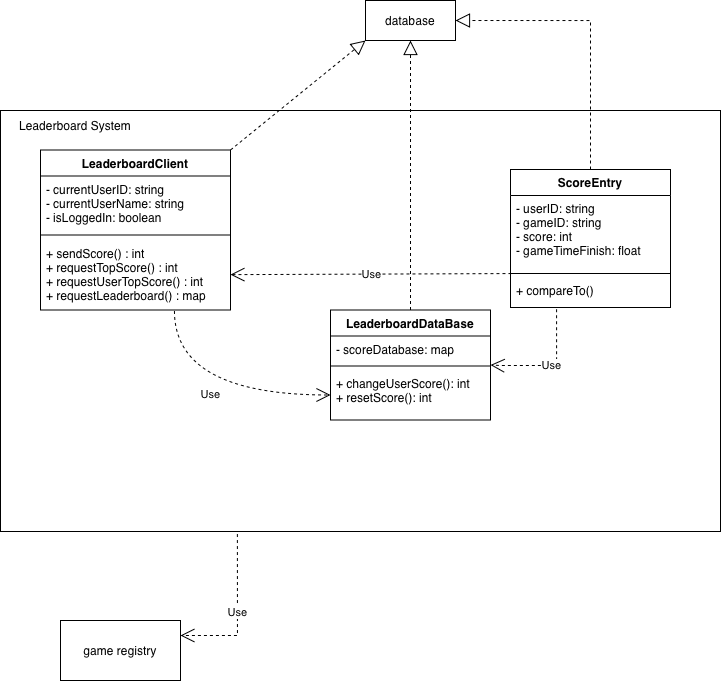

The diagram above was exported from draw.io. Its source (the exported page's mxGraphModel, read from the mxfile embedded in the PNG):
<mxGraphModel dx="1060" dy="689" grid="1" gridSize="10" guides="1" tooltips="1" connect="1" arrows="1" fold="1" page="1" pageScale="1" pageWidth="850" pageHeight="1100" math="0" shadow="0">
  <root>
    <mxCell id="0" />
    <mxCell id="1" parent="0" />
    <mxCell id="TaHmswgay_myzE-zjHJP-3" parent="1" style="rounded=0;whiteSpace=wrap;html=1;" value="" vertex="1">
      <mxGeometry height="421" width="720" x="60" y="250" as="geometry" />
    </mxCell>
    <mxCell id="a74Xq7MJicMVdGXnc04i-5" parent="1" style="swimlane;fontStyle=1;align=center;verticalAlign=top;childLayout=stackLayout;horizontal=1;startSize=26;horizontalStack=0;resizeParent=1;resizeParentMax=0;resizeLast=0;collapsible=1;marginBottom=0;whiteSpace=wrap;html=1;" value="LeaderboardClient" vertex="1">
      <mxGeometry height="160" width="190" x="100" y="289.5" as="geometry" />
    </mxCell>
    <mxCell id="a74Xq7MJicMVdGXnc04i-6" parent="a74Xq7MJicMVdGXnc04i-5" style="text;strokeColor=none;fillColor=none;align=left;verticalAlign=top;spacingLeft=4;spacingRight=4;overflow=hidden;rotatable=0;points=[[0,0.5],[1,0.5]];portConstraint=eastwest;whiteSpace=wrap;html=1;" value="- currentUserID: string&lt;div&gt;- currentUserName: string&lt;/div&gt;&lt;div&gt;- isLoggedIn: boolean&lt;/div&gt;" vertex="1">
      <mxGeometry height="54" width="190" y="26" as="geometry" />
    </mxCell>
    <mxCell id="a74Xq7MJicMVdGXnc04i-7" parent="a74Xq7MJicMVdGXnc04i-5" style="line;strokeWidth=1;fillColor=none;align=left;verticalAlign=middle;spacingTop=-1;spacingLeft=3;spacingRight=3;rotatable=0;labelPosition=right;points=[];portConstraint=eastwest;strokeColor=inherit;" value="" vertex="1">
      <mxGeometry height="10" width="190" y="80" as="geometry" />
    </mxCell>
    <mxCell id="a74Xq7MJicMVdGXnc04i-8" parent="a74Xq7MJicMVdGXnc04i-5" style="text;strokeColor=none;fillColor=none;align=left;verticalAlign=top;spacingLeft=4;spacingRight=4;overflow=hidden;rotatable=0;points=[[0,0.5],[1,0.5]];portConstraint=eastwest;whiteSpace=wrap;html=1;" value="+ sendScore() : int&lt;div&gt;+ requestTopScore() : int&lt;/div&gt;&lt;div&gt;+ requestUserTopScore() : int&lt;/div&gt;&lt;div&gt;+ requestLeaderboard() : map&lt;/div&gt;" vertex="1">
      <mxGeometry height="70" width="190" y="90" as="geometry" />
    </mxCell>
    <mxCell id="a74Xq7MJicMVdGXnc04i-13" parent="1" style="swimlane;fontStyle=1;align=center;verticalAlign=top;childLayout=stackLayout;horizontal=1;startSize=26;horizontalStack=0;resizeParent=1;resizeParentMax=0;resizeLast=0;collapsible=1;marginBottom=0;whiteSpace=wrap;html=1;" value="LeaderboardDataBase" vertex="1">
      <mxGeometry height="110" width="160" x="390" y="449.5" as="geometry" />
    </mxCell>
    <mxCell id="a74Xq7MJicMVdGXnc04i-14" parent="a74Xq7MJicMVdGXnc04i-13" style="text;strokeColor=none;fillColor=none;align=left;verticalAlign=top;spacingLeft=4;spacingRight=4;overflow=hidden;rotatable=0;points=[[0,0.5],[1,0.5]];portConstraint=eastwest;whiteSpace=wrap;html=1;" value="- scoreDatabase: map" vertex="1">
      <mxGeometry height="26" width="160" y="26" as="geometry" />
    </mxCell>
    <mxCell id="a74Xq7MJicMVdGXnc04i-15" parent="a74Xq7MJicMVdGXnc04i-13" style="line;strokeWidth=1;fillColor=none;align=left;verticalAlign=middle;spacingTop=-1;spacingLeft=3;spacingRight=3;rotatable=0;labelPosition=right;points=[];portConstraint=eastwest;strokeColor=inherit;" value="" vertex="1">
      <mxGeometry height="8" width="160" y="52" as="geometry" />
    </mxCell>
    <mxCell id="a74Xq7MJicMVdGXnc04i-16" parent="a74Xq7MJicMVdGXnc04i-13" style="text;strokeColor=none;fillColor=none;align=left;verticalAlign=top;spacingLeft=4;spacingRight=4;overflow=hidden;rotatable=0;points=[[0,0.5],[1,0.5]];portConstraint=eastwest;whiteSpace=wrap;html=1;" value="+ changeUserScore(): int&lt;div&gt;+ resetScore(): int&lt;/div&gt;" vertex="1">
      <mxGeometry height="50" width="160" y="60" as="geometry" />
    </mxCell>
    <mxCell id="a74Xq7MJicMVdGXnc04i-17" parent="1" style="swimlane;fontStyle=1;align=center;verticalAlign=top;childLayout=stackLayout;horizontal=1;startSize=26;horizontalStack=0;resizeParent=1;resizeParentMax=0;resizeLast=0;collapsible=1;marginBottom=0;whiteSpace=wrap;html=1;" value="ScoreEntry" vertex="1">
      <mxGeometry height="138" width="160" x="570" y="309" as="geometry" />
    </mxCell>
    <mxCell id="a74Xq7MJicMVdGXnc04i-18" parent="a74Xq7MJicMVdGXnc04i-17" style="text;strokeColor=none;fillColor=none;align=left;verticalAlign=top;spacingLeft=4;spacingRight=4;overflow=hidden;rotatable=0;points=[[0,0.5],[1,0.5]];portConstraint=eastwest;whiteSpace=wrap;html=1;" value="- userID: string&lt;div&gt;- gameID: string&lt;/div&gt;&lt;div&gt;- score: int&lt;br&gt;&lt;/div&gt;&lt;div&gt;- gameTimeFinish: float&lt;/div&gt;" vertex="1">
      <mxGeometry height="74" width="160" y="26" as="geometry" />
    </mxCell>
    <mxCell id="a74Xq7MJicMVdGXnc04i-19" parent="a74Xq7MJicMVdGXnc04i-17" style="line;strokeWidth=1;fillColor=none;align=left;verticalAlign=middle;spacingTop=-1;spacingLeft=3;spacingRight=3;rotatable=0;labelPosition=right;points=[];portConstraint=eastwest;strokeColor=inherit;" value="" vertex="1">
      <mxGeometry height="8" width="160" y="100" as="geometry" />
    </mxCell>
    <mxCell id="a74Xq7MJicMVdGXnc04i-20" parent="a74Xq7MJicMVdGXnc04i-17" style="text;strokeColor=none;fillColor=none;align=left;verticalAlign=top;spacingLeft=4;spacingRight=4;overflow=hidden;rotatable=0;points=[[0,0.5],[1,0.5]];portConstraint=eastwest;whiteSpace=wrap;html=1;" value="+ compareTo()" vertex="1">
      <mxGeometry height="30" width="160" y="108" as="geometry" />
    </mxCell>
    <mxCell id="TaHmswgay_myzE-zjHJP-4" parent="1" style="text;html=1;whiteSpace=wrap;strokeColor=none;fillColor=none;align=center;verticalAlign=middle;rounded=0;" value="Leaderboard System" vertex="1">
      <mxGeometry height="30" width="150" x="60" y="250" as="geometry" />
    </mxCell>
    <mxCell id="TaHmswgay_myzE-zjHJP-7" parent="1" style="rounded=0;whiteSpace=wrap;html=1;" value="database" vertex="1">
      <mxGeometry height="40" width="90" x="425" y="140" as="geometry" />
    </mxCell>
    <mxCell id="TaHmswgay_myzE-zjHJP-8" parent="1" style="rounded=0;whiteSpace=wrap;html=1;" value="game registry" vertex="1">
      <mxGeometry height="60" width="120" x="120" y="760" as="geometry" />
    </mxCell>
    <mxCell id="TaHmswgay_myzE-zjHJP-9" edge="1" parent="1" source="TaHmswgay_myzE-zjHJP-3" style="endArrow=open;endSize=12;dashed=1;html=1;rounded=0;entryX=1;entryY=0.25;entryDx=0;entryDy=0;exitX=0.329;exitY=1.006;exitDx=0;exitDy=0;exitPerimeter=0;edgeStyle=orthogonalEdgeStyle;" target="TaHmswgay_myzE-zjHJP-8" value="Use">
      <mxGeometry relative="1" width="160" as="geometry">
        <mxPoint x="310" y="499" as="sourcePoint" />
        <mxPoint x="470" y="499" as="targetPoint" />
      </mxGeometry>
    </mxCell>
    <mxCell id="TaHmswgay_myzE-zjHJP-13" edge="1" parent="1" source="a74Xq7MJicMVdGXnc04i-8" style="endArrow=open;endSize=12;dashed=1;html=1;rounded=0;edgeStyle=orthogonalEdgeStyle;exitX=0.705;exitY=1.014;exitDx=0;exitDy=0;exitPerimeter=0;curved=1;entryX=0;entryY=0.5;entryDx=0;entryDy=0;" target="a74Xq7MJicMVdGXnc04i-16" value="Use">
      <mxGeometry relative="1" width="160" as="geometry">
        <mxPoint x="234" y="484" as="sourcePoint" />
        <mxPoint x="390" y="509" as="targetPoint" />
      </mxGeometry>
    </mxCell>
    <mxCell id="GLkrIiwR6zPrSifyfhJd-12" edge="1" parent="1" source="a74Xq7MJicMVdGXnc04i-13" style="endArrow=block;dashed=1;endFill=0;endSize=12;html=1;rounded=0;exitX=0.5;exitY=0;exitDx=0;exitDy=0;entryX=0.5;entryY=1;entryDx=0;entryDy=0;" target="TaHmswgay_myzE-zjHJP-7" value="">
      <mxGeometry relative="1" width="160" as="geometry">
        <mxPoint x="380" y="370.52" as="sourcePoint" />
        <mxPoint x="469" y="240" as="targetPoint" />
      </mxGeometry>
    </mxCell>
    <mxCell id="2gGgCyKVz9RqFOrAqKhp-3" edge="1" parent="1" source="a74Xq7MJicMVdGXnc04i-17" style="endArrow=block;dashed=1;endFill=0;endSize=12;html=1;rounded=0;exitX=0.5;exitY=0;exitDx=0;exitDy=0;entryX=1;entryY=0.5;entryDx=0;entryDy=0;edgeStyle=orthogonalEdgeStyle;" target="TaHmswgay_myzE-zjHJP-7" value="">
      <mxGeometry relative="1" width="160" as="geometry">
        <mxPoint x="550" y="140" as="sourcePoint" />
        <mxPoint x="710" y="140" as="targetPoint" />
      </mxGeometry>
    </mxCell>
    <mxCell id="2gGgCyKVz9RqFOrAqKhp-14" edge="1" parent="1" source="a74Xq7MJicMVdGXnc04i-20" style="endArrow=open;endSize=12;dashed=1;html=1;rounded=0;exitX=0.288;exitY=1.058;exitDx=0;exitDy=0;exitPerimeter=0;entryX=1;entryY=0.5;entryDx=0;entryDy=0;edgeStyle=orthogonalEdgeStyle;" target="a74Xq7MJicMVdGXnc04i-13" value="Use">
      <mxGeometry relative="1" width="160" as="geometry">
        <Array as="points">
          <mxPoint x="616" y="505" />
          <mxPoint x="560" y="505" />
        </Array>
        <mxPoint x="500" y="420" as="sourcePoint" />
        <mxPoint x="660" y="420" as="targetPoint" />
      </mxGeometry>
    </mxCell>
    <mxCell id="2gGgCyKVz9RqFOrAqKhp-15" edge="1" parent="1" source="a74Xq7MJicMVdGXnc04i-18" style="endArrow=open;endSize=12;dashed=1;html=1;rounded=0;exitX=0.006;exitY=1.055;exitDx=0;exitDy=0;exitPerimeter=0;" target="a74Xq7MJicMVdGXnc04i-8" value="Use">
      <mxGeometry relative="1" width="160" as="geometry">
        <mxPoint x="390" y="393.57" as="sourcePoint" />
        <mxPoint x="550" y="393.57" as="targetPoint" />
      </mxGeometry>
    </mxCell>
    <mxCell id="dY_r2nSUJ-I8xjIgqIsh-1" edge="1" parent="1" source="a74Xq7MJicMVdGXnc04i-5" style="endArrow=block;dashed=1;endFill=0;endSize=12;html=1;rounded=0;exitX=1;exitY=0;exitDx=0;exitDy=0;entryX=0;entryY=1;entryDx=0;entryDy=0;" target="TaHmswgay_myzE-zjHJP-7" value="">
      <mxGeometry relative="1" width="160" as="geometry">
        <mxPoint x="265" y="220" as="sourcePoint" />
        <mxPoint x="425" y="220" as="targetPoint" />
      </mxGeometry>
    </mxCell>
  </root>
</mxGraphModel>